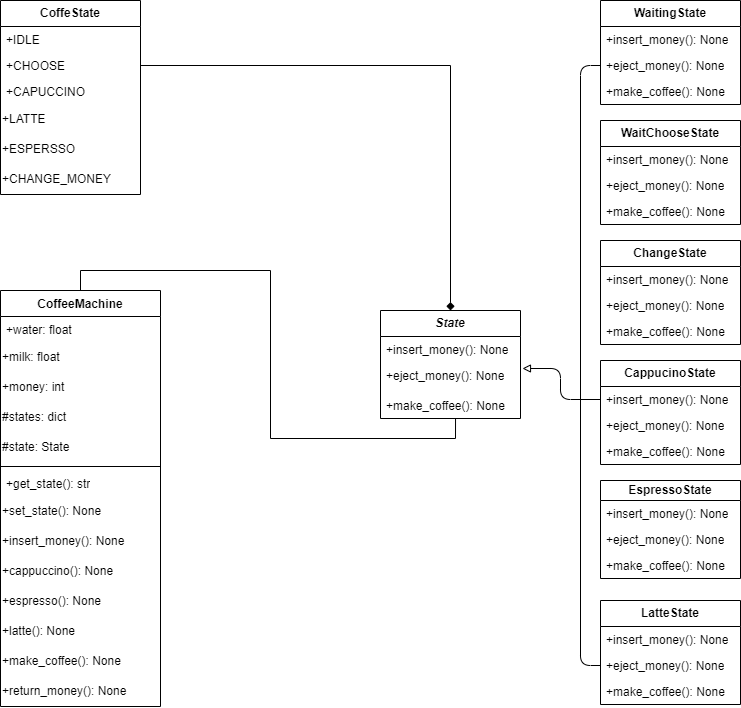

The diagram above was exported from draw.io. Its source (the exported page's mxGraphModel, read from the mxfile embedded in the PNG):
<mxGraphModel dx="1434" dy="818" grid="1" gridSize="10" guides="1" tooltips="1" connect="1" arrows="1" fold="1" page="1" pageScale="1" pageWidth="827" pageHeight="1169" math="0" shadow="0">
  <root>
    <mxCell id="WIyWlLk6GJQsqaUBKTNV-0" />
    <mxCell id="WIyWlLk6GJQsqaUBKTNV-1" parent="WIyWlLk6GJQsqaUBKTNV-0" />
    <mxCell id="d82SdVkYVAzqqNdMeBaU-42" value="&lt;b&gt;CoffeState&lt;/b&gt;" style="swimlane;fontStyle=0;childLayout=stackLayout;horizontal=1;startSize=26;fillColor=none;horizontalStack=0;resizeParent=1;resizeParentMax=0;resizeLast=0;collapsible=1;marginBottom=0;whiteSpace=wrap;html=1;" vertex="1" parent="WIyWlLk6GJQsqaUBKTNV-1">
      <mxGeometry x="40" y="40" width="140" height="194" as="geometry" />
    </mxCell>
    <mxCell id="d82SdVkYVAzqqNdMeBaU-43" value="+IDLE" style="text;strokeColor=none;fillColor=none;align=left;verticalAlign=top;spacingLeft=4;spacingRight=4;overflow=hidden;rotatable=0;points=[[0,0.5],[1,0.5]];portConstraint=eastwest;whiteSpace=wrap;html=1;" vertex="1" parent="d82SdVkYVAzqqNdMeBaU-42">
      <mxGeometry y="26" width="140" height="26" as="geometry" />
    </mxCell>
    <mxCell id="d82SdVkYVAzqqNdMeBaU-44" value="+CHOOSE" style="text;strokeColor=none;fillColor=none;align=left;verticalAlign=top;spacingLeft=4;spacingRight=4;overflow=hidden;rotatable=0;points=[[0,0.5],[1,0.5]];portConstraint=eastwest;whiteSpace=wrap;html=1;" vertex="1" parent="d82SdVkYVAzqqNdMeBaU-42">
      <mxGeometry y="52" width="140" height="26" as="geometry" />
    </mxCell>
    <mxCell id="d82SdVkYVAzqqNdMeBaU-45" value="+CAPUCCINO" style="text;strokeColor=none;fillColor=none;align=left;verticalAlign=top;spacingLeft=4;spacingRight=4;overflow=hidden;rotatable=0;points=[[0,0.5],[1,0.5]];portConstraint=eastwest;whiteSpace=wrap;html=1;" vertex="1" parent="d82SdVkYVAzqqNdMeBaU-42">
      <mxGeometry y="78" width="140" height="26" as="geometry" />
    </mxCell>
    <mxCell id="d82SdVkYVAzqqNdMeBaU-46" value="+LATTE" style="text;html=1;align=left;verticalAlign=middle;resizable=0;points=[];autosize=1;strokeColor=none;fillColor=none;" vertex="1" parent="d82SdVkYVAzqqNdMeBaU-42">
      <mxGeometry y="104" width="140" height="30" as="geometry" />
    </mxCell>
    <mxCell id="d82SdVkYVAzqqNdMeBaU-47" value="+ESPERSSO" style="text;html=1;align=left;verticalAlign=middle;resizable=0;points=[];autosize=1;strokeColor=none;fillColor=none;" vertex="1" parent="d82SdVkYVAzqqNdMeBaU-42">
      <mxGeometry y="134" width="140" height="30" as="geometry" />
    </mxCell>
    <mxCell id="d82SdVkYVAzqqNdMeBaU-48" value="+CHANGE_MONEY" style="text;html=1;align=left;verticalAlign=middle;resizable=0;points=[];autosize=1;strokeColor=none;fillColor=none;" vertex="1" parent="d82SdVkYVAzqqNdMeBaU-42">
      <mxGeometry y="164" width="140" height="30" as="geometry" />
    </mxCell>
    <mxCell id="d82SdVkYVAzqqNdMeBaU-49" value="&lt;b&gt;&lt;i&gt;State&lt;/i&gt;&lt;/b&gt;" style="swimlane;fontStyle=0;childLayout=stackLayout;horizontal=1;startSize=26;fillColor=none;horizontalStack=0;resizeParent=1;resizeParentMax=0;resizeLast=0;collapsible=1;marginBottom=0;whiteSpace=wrap;html=1;" vertex="1" parent="WIyWlLk6GJQsqaUBKTNV-1">
      <mxGeometry x="420" y="350" width="140" height="108" as="geometry" />
    </mxCell>
    <mxCell id="d82SdVkYVAzqqNdMeBaU-50" value="+insert_money(): None" style="text;strokeColor=none;fillColor=none;align=left;verticalAlign=top;spacingLeft=4;spacingRight=4;overflow=hidden;rotatable=0;points=[[0,0.5],[1,0.5]];portConstraint=eastwest;whiteSpace=wrap;html=1;" vertex="1" parent="d82SdVkYVAzqqNdMeBaU-49">
      <mxGeometry y="26" width="140" height="26" as="geometry" />
    </mxCell>
    <mxCell id="d82SdVkYVAzqqNdMeBaU-51" value="+eject_money(): None" style="text;strokeColor=none;fillColor=none;align=left;verticalAlign=top;spacingLeft=4;spacingRight=4;overflow=hidden;rotatable=0;points=[[0,0.5],[1,0.5]];portConstraint=eastwest;whiteSpace=wrap;html=1;" vertex="1" parent="d82SdVkYVAzqqNdMeBaU-49">
      <mxGeometry y="52" width="140" height="30" as="geometry" />
    </mxCell>
    <mxCell id="d82SdVkYVAzqqNdMeBaU-52" value="+make_coffee(): None" style="text;strokeColor=none;fillColor=none;align=left;verticalAlign=top;spacingLeft=4;spacingRight=4;overflow=hidden;rotatable=0;points=[[0,0.5],[1,0.5]];portConstraint=eastwest;whiteSpace=wrap;html=1;" vertex="1" parent="d82SdVkYVAzqqNdMeBaU-49">
      <mxGeometry y="82" width="140" height="26" as="geometry" />
    </mxCell>
    <mxCell id="d82SdVkYVAzqqNdMeBaU-53" value="&lt;b&gt;WaitingState&lt;/b&gt;" style="swimlane;fontStyle=0;childLayout=stackLayout;horizontal=1;startSize=26;fillColor=none;horizontalStack=0;resizeParent=1;resizeParentMax=0;resizeLast=0;collapsible=1;marginBottom=0;whiteSpace=wrap;html=1;" vertex="1" parent="WIyWlLk6GJQsqaUBKTNV-1">
      <mxGeometry x="640" y="40" width="140" height="104" as="geometry" />
    </mxCell>
    <mxCell id="d82SdVkYVAzqqNdMeBaU-54" value="+insert_money(): None" style="text;strokeColor=none;fillColor=none;align=left;verticalAlign=top;spacingLeft=4;spacingRight=4;overflow=hidden;rotatable=0;points=[[0,0.5],[1,0.5]];portConstraint=eastwest;whiteSpace=wrap;html=1;" vertex="1" parent="d82SdVkYVAzqqNdMeBaU-53">
      <mxGeometry y="26" width="140" height="26" as="geometry" />
    </mxCell>
    <mxCell id="d82SdVkYVAzqqNdMeBaU-55" value="+eject_money(): None" style="text;strokeColor=none;fillColor=none;align=left;verticalAlign=top;spacingLeft=4;spacingRight=4;overflow=hidden;rotatable=0;points=[[0,0.5],[1,0.5]];portConstraint=eastwest;whiteSpace=wrap;html=1;" vertex="1" parent="d82SdVkYVAzqqNdMeBaU-53">
      <mxGeometry y="52" width="140" height="26" as="geometry" />
    </mxCell>
    <mxCell id="d82SdVkYVAzqqNdMeBaU-56" value="+make_coffee(): None" style="text;strokeColor=none;fillColor=none;align=left;verticalAlign=top;spacingLeft=4;spacingRight=4;overflow=hidden;rotatable=0;points=[[0,0.5],[1,0.5]];portConstraint=eastwest;whiteSpace=wrap;html=1;" vertex="1" parent="d82SdVkYVAzqqNdMeBaU-53">
      <mxGeometry y="78" width="140" height="26" as="geometry" />
    </mxCell>
    <mxCell id="d82SdVkYVAzqqNdMeBaU-57" value="&lt;b&gt;WaitChooseState&lt;/b&gt;" style="swimlane;fontStyle=0;childLayout=stackLayout;horizontal=1;startSize=26;fillColor=none;horizontalStack=0;resizeParent=1;resizeParentMax=0;resizeLast=0;collapsible=1;marginBottom=0;whiteSpace=wrap;html=1;" vertex="1" parent="WIyWlLk6GJQsqaUBKTNV-1">
      <mxGeometry x="640" y="160" width="140" height="104" as="geometry" />
    </mxCell>
    <mxCell id="d82SdVkYVAzqqNdMeBaU-58" value="+insert_money(): None" style="text;strokeColor=none;fillColor=none;align=left;verticalAlign=top;spacingLeft=4;spacingRight=4;overflow=hidden;rotatable=0;points=[[0,0.5],[1,0.5]];portConstraint=eastwest;whiteSpace=wrap;html=1;" vertex="1" parent="d82SdVkYVAzqqNdMeBaU-57">
      <mxGeometry y="26" width="140" height="26" as="geometry" />
    </mxCell>
    <mxCell id="d82SdVkYVAzqqNdMeBaU-59" value="+eject_money(): None" style="text;strokeColor=none;fillColor=none;align=left;verticalAlign=top;spacingLeft=4;spacingRight=4;overflow=hidden;rotatable=0;points=[[0,0.5],[1,0.5]];portConstraint=eastwest;whiteSpace=wrap;html=1;" vertex="1" parent="d82SdVkYVAzqqNdMeBaU-57">
      <mxGeometry y="52" width="140" height="26" as="geometry" />
    </mxCell>
    <mxCell id="d82SdVkYVAzqqNdMeBaU-60" value="+make_coffee(): None" style="text;strokeColor=none;fillColor=none;align=left;verticalAlign=top;spacingLeft=4;spacingRight=4;overflow=hidden;rotatable=0;points=[[0,0.5],[1,0.5]];portConstraint=eastwest;whiteSpace=wrap;html=1;" vertex="1" parent="d82SdVkYVAzqqNdMeBaU-57">
      <mxGeometry y="78" width="140" height="26" as="geometry" />
    </mxCell>
    <mxCell id="d82SdVkYVAzqqNdMeBaU-61" value="&lt;b&gt;ChangeState&lt;/b&gt;" style="swimlane;fontStyle=0;childLayout=stackLayout;horizontal=1;startSize=26;fillColor=none;horizontalStack=0;resizeParent=1;resizeParentMax=0;resizeLast=0;collapsible=1;marginBottom=0;whiteSpace=wrap;html=1;" vertex="1" parent="WIyWlLk6GJQsqaUBKTNV-1">
      <mxGeometry x="640" y="280" width="140" height="104" as="geometry" />
    </mxCell>
    <mxCell id="d82SdVkYVAzqqNdMeBaU-62" value="+insert_money(): None" style="text;strokeColor=none;fillColor=none;align=left;verticalAlign=top;spacingLeft=4;spacingRight=4;overflow=hidden;rotatable=0;points=[[0,0.5],[1,0.5]];portConstraint=eastwest;whiteSpace=wrap;html=1;" vertex="1" parent="d82SdVkYVAzqqNdMeBaU-61">
      <mxGeometry y="26" width="140" height="26" as="geometry" />
    </mxCell>
    <mxCell id="d82SdVkYVAzqqNdMeBaU-63" value="+eject_money(): None" style="text;strokeColor=none;fillColor=none;align=left;verticalAlign=top;spacingLeft=4;spacingRight=4;overflow=hidden;rotatable=0;points=[[0,0.5],[1,0.5]];portConstraint=eastwest;whiteSpace=wrap;html=1;" vertex="1" parent="d82SdVkYVAzqqNdMeBaU-61">
      <mxGeometry y="52" width="140" height="26" as="geometry" />
    </mxCell>
    <mxCell id="d82SdVkYVAzqqNdMeBaU-64" value="+make_coffee(): None" style="text;strokeColor=none;fillColor=none;align=left;verticalAlign=top;spacingLeft=4;spacingRight=4;overflow=hidden;rotatable=0;points=[[0,0.5],[1,0.5]];portConstraint=eastwest;whiteSpace=wrap;html=1;" vertex="1" parent="d82SdVkYVAzqqNdMeBaU-61">
      <mxGeometry y="78" width="140" height="26" as="geometry" />
    </mxCell>
    <mxCell id="d82SdVkYVAzqqNdMeBaU-66" value="&lt;b&gt;CappucinoState&lt;/b&gt;" style="swimlane;fontStyle=0;childLayout=stackLayout;horizontal=1;startSize=26;fillColor=none;horizontalStack=0;resizeParent=1;resizeParentMax=0;resizeLast=0;collapsible=1;marginBottom=0;whiteSpace=wrap;html=1;" vertex="1" parent="WIyWlLk6GJQsqaUBKTNV-1">
      <mxGeometry x="640" y="400" width="140" height="104" as="geometry" />
    </mxCell>
    <mxCell id="d82SdVkYVAzqqNdMeBaU-67" value="+insert_money(): None" style="text;strokeColor=none;fillColor=none;align=left;verticalAlign=top;spacingLeft=4;spacingRight=4;overflow=hidden;rotatable=0;points=[[0,0.5],[1,0.5]];portConstraint=eastwest;whiteSpace=wrap;html=1;" vertex="1" parent="d82SdVkYVAzqqNdMeBaU-66">
      <mxGeometry y="26" width="140" height="26" as="geometry" />
    </mxCell>
    <mxCell id="d82SdVkYVAzqqNdMeBaU-68" value="+eject_money(): None" style="text;strokeColor=none;fillColor=none;align=left;verticalAlign=top;spacingLeft=4;spacingRight=4;overflow=hidden;rotatable=0;points=[[0,0.5],[1,0.5]];portConstraint=eastwest;whiteSpace=wrap;html=1;" vertex="1" parent="d82SdVkYVAzqqNdMeBaU-66">
      <mxGeometry y="52" width="140" height="26" as="geometry" />
    </mxCell>
    <mxCell id="d82SdVkYVAzqqNdMeBaU-69" value="+make_coffee(): None" style="text;strokeColor=none;fillColor=none;align=left;verticalAlign=top;spacingLeft=4;spacingRight=4;overflow=hidden;rotatable=0;points=[[0,0.5],[1,0.5]];portConstraint=eastwest;whiteSpace=wrap;html=1;" vertex="1" parent="d82SdVkYVAzqqNdMeBaU-66">
      <mxGeometry y="78" width="140" height="26" as="geometry" />
    </mxCell>
    <mxCell id="d82SdVkYVAzqqNdMeBaU-70" value="&lt;b&gt;LatteState&lt;/b&gt;" style="swimlane;fontStyle=0;childLayout=stackLayout;horizontal=1;startSize=26;fillColor=none;horizontalStack=0;resizeParent=1;resizeParentMax=0;resizeLast=0;collapsible=1;marginBottom=0;whiteSpace=wrap;html=1;" vertex="1" parent="WIyWlLk6GJQsqaUBKTNV-1">
      <mxGeometry x="640" y="640" width="140" height="104" as="geometry" />
    </mxCell>
    <mxCell id="d82SdVkYVAzqqNdMeBaU-71" value="+insert_money(): None" style="text;strokeColor=none;fillColor=none;align=left;verticalAlign=top;spacingLeft=4;spacingRight=4;overflow=hidden;rotatable=0;points=[[0,0.5],[1,0.5]];portConstraint=eastwest;whiteSpace=wrap;html=1;" vertex="1" parent="d82SdVkYVAzqqNdMeBaU-70">
      <mxGeometry y="26" width="140" height="26" as="geometry" />
    </mxCell>
    <mxCell id="d82SdVkYVAzqqNdMeBaU-72" value="+eject_money(): None" style="text;strokeColor=none;fillColor=none;align=left;verticalAlign=top;spacingLeft=4;spacingRight=4;overflow=hidden;rotatable=0;points=[[0,0.5],[1,0.5]];portConstraint=eastwest;whiteSpace=wrap;html=1;" vertex="1" parent="d82SdVkYVAzqqNdMeBaU-70">
      <mxGeometry y="52" width="140" height="26" as="geometry" />
    </mxCell>
    <mxCell id="d82SdVkYVAzqqNdMeBaU-73" value="+make_coffee(): None" style="text;strokeColor=none;fillColor=none;align=left;verticalAlign=top;spacingLeft=4;spacingRight=4;overflow=hidden;rotatable=0;points=[[0,0.5],[1,0.5]];portConstraint=eastwest;whiteSpace=wrap;html=1;" vertex="1" parent="d82SdVkYVAzqqNdMeBaU-70">
      <mxGeometry y="78" width="140" height="26" as="geometry" />
    </mxCell>
    <mxCell id="d82SdVkYVAzqqNdMeBaU-74" value="&lt;b&gt;EspressoState&lt;/b&gt;" style="swimlane;fontStyle=0;childLayout=stackLayout;horizontal=1;startSize=20;fillColor=none;horizontalStack=0;resizeParent=1;resizeParentMax=0;resizeLast=0;collapsible=1;marginBottom=0;whiteSpace=wrap;html=1;" vertex="1" parent="WIyWlLk6GJQsqaUBKTNV-1">
      <mxGeometry x="640" y="520" width="140" height="98" as="geometry" />
    </mxCell>
    <mxCell id="d82SdVkYVAzqqNdMeBaU-75" value="+insert_money(): None" style="text;strokeColor=none;fillColor=none;align=left;verticalAlign=top;spacingLeft=4;spacingRight=4;overflow=hidden;rotatable=0;points=[[0,0.5],[1,0.5]];portConstraint=eastwest;whiteSpace=wrap;html=1;" vertex="1" parent="d82SdVkYVAzqqNdMeBaU-74">
      <mxGeometry y="20" width="140" height="26" as="geometry" />
    </mxCell>
    <mxCell id="d82SdVkYVAzqqNdMeBaU-76" value="+eject_money(): None" style="text;strokeColor=none;fillColor=none;align=left;verticalAlign=top;spacingLeft=4;spacingRight=4;overflow=hidden;rotatable=0;points=[[0,0.5],[1,0.5]];portConstraint=eastwest;whiteSpace=wrap;html=1;" vertex="1" parent="d82SdVkYVAzqqNdMeBaU-74">
      <mxGeometry y="46" width="140" height="26" as="geometry" />
    </mxCell>
    <mxCell id="d82SdVkYVAzqqNdMeBaU-77" value="+make_coffee(): None" style="text;strokeColor=none;fillColor=none;align=left;verticalAlign=top;spacingLeft=4;spacingRight=4;overflow=hidden;rotatable=0;points=[[0,0.5],[1,0.5]];portConstraint=eastwest;whiteSpace=wrap;html=1;" vertex="1" parent="d82SdVkYVAzqqNdMeBaU-74">
      <mxGeometry y="72" width="140" height="26" as="geometry" />
    </mxCell>
    <mxCell id="d82SdVkYVAzqqNdMeBaU-78" value="CoffeeMachine" style="swimlane;fontStyle=1;align=center;verticalAlign=top;childLayout=stackLayout;horizontal=1;startSize=26;horizontalStack=0;resizeParent=1;resizeParentMax=0;resizeLast=0;collapsible=1;marginBottom=0;whiteSpace=wrap;html=1;" vertex="1" parent="WIyWlLk6GJQsqaUBKTNV-1">
      <mxGeometry x="40" y="330" width="160" height="416" as="geometry" />
    </mxCell>
    <mxCell id="d82SdVkYVAzqqNdMeBaU-79" value="+water: float" style="text;strokeColor=none;fillColor=none;align=left;verticalAlign=top;spacingLeft=4;spacingRight=4;overflow=hidden;rotatable=0;points=[[0,0.5],[1,0.5]];portConstraint=eastwest;whiteSpace=wrap;html=1;" vertex="1" parent="d82SdVkYVAzqqNdMeBaU-78">
      <mxGeometry y="26" width="160" height="26" as="geometry" />
    </mxCell>
    <mxCell id="d82SdVkYVAzqqNdMeBaU-82" value="+milk: float" style="text;html=1;align=left;verticalAlign=middle;resizable=0;points=[];autosize=1;strokeColor=none;fillColor=none;" vertex="1" parent="d82SdVkYVAzqqNdMeBaU-78">
      <mxGeometry y="52" width="160" height="30" as="geometry" />
    </mxCell>
    <mxCell id="d82SdVkYVAzqqNdMeBaU-83" value="+money: int" style="text;html=1;align=left;verticalAlign=middle;resizable=0;points=[];autosize=1;strokeColor=none;fillColor=none;" vertex="1" parent="d82SdVkYVAzqqNdMeBaU-78">
      <mxGeometry y="82" width="160" height="30" as="geometry" />
    </mxCell>
    <mxCell id="d82SdVkYVAzqqNdMeBaU-84" value="#states: dict" style="text;html=1;align=left;verticalAlign=middle;resizable=0;points=[];autosize=1;strokeColor=none;fillColor=none;" vertex="1" parent="d82SdVkYVAzqqNdMeBaU-78">
      <mxGeometry y="112" width="160" height="30" as="geometry" />
    </mxCell>
    <mxCell id="d82SdVkYVAzqqNdMeBaU-85" value="#state: State" style="text;html=1;align=left;verticalAlign=middle;resizable=0;points=[];autosize=1;strokeColor=none;fillColor=none;" vertex="1" parent="d82SdVkYVAzqqNdMeBaU-78">
      <mxGeometry y="142" width="160" height="30" as="geometry" />
    </mxCell>
    <mxCell id="d82SdVkYVAzqqNdMeBaU-80" value="" style="line;strokeWidth=1;fillColor=none;align=left;verticalAlign=middle;spacingTop=-1;spacingLeft=3;spacingRight=3;rotatable=0;labelPosition=right;points=[];portConstraint=eastwest;strokeColor=inherit;" vertex="1" parent="d82SdVkYVAzqqNdMeBaU-78">
      <mxGeometry y="172" width="160" height="8" as="geometry" />
    </mxCell>
    <mxCell id="d82SdVkYVAzqqNdMeBaU-81" value="+get_state(): str" style="text;strokeColor=none;fillColor=none;align=left;verticalAlign=top;spacingLeft=4;spacingRight=4;overflow=hidden;rotatable=0;points=[[0,0.5],[1,0.5]];portConstraint=eastwest;whiteSpace=wrap;html=1;" vertex="1" parent="d82SdVkYVAzqqNdMeBaU-78">
      <mxGeometry y="180" width="160" height="26" as="geometry" />
    </mxCell>
    <mxCell id="d82SdVkYVAzqqNdMeBaU-86" value="&lt;div style=&quot;&quot;&gt;&lt;span style=&quot;background-color: initial;&quot;&gt;+set_state(): None&lt;/span&gt;&lt;/div&gt;" style="text;html=1;align=left;verticalAlign=middle;resizable=0;points=[];autosize=1;strokeColor=none;fillColor=none;" vertex="1" parent="d82SdVkYVAzqqNdMeBaU-78">
      <mxGeometry y="206" width="160" height="30" as="geometry" />
    </mxCell>
    <mxCell id="d82SdVkYVAzqqNdMeBaU-87" value="+insert_money(): None" style="text;html=1;align=left;verticalAlign=middle;resizable=0;points=[];autosize=1;strokeColor=none;fillColor=none;" vertex="1" parent="d82SdVkYVAzqqNdMeBaU-78">
      <mxGeometry y="236" width="160" height="30" as="geometry" />
    </mxCell>
    <mxCell id="d82SdVkYVAzqqNdMeBaU-88" value="+cappuccino(): None" style="text;html=1;align=left;verticalAlign=middle;resizable=0;points=[];autosize=1;strokeColor=none;fillColor=none;" vertex="1" parent="d82SdVkYVAzqqNdMeBaU-78">
      <mxGeometry y="266" width="160" height="30" as="geometry" />
    </mxCell>
    <mxCell id="d82SdVkYVAzqqNdMeBaU-89" value="+espresso(): None" style="text;html=1;align=left;verticalAlign=middle;resizable=0;points=[];autosize=1;strokeColor=none;fillColor=none;" vertex="1" parent="d82SdVkYVAzqqNdMeBaU-78">
      <mxGeometry y="296" width="160" height="30" as="geometry" />
    </mxCell>
    <mxCell id="d82SdVkYVAzqqNdMeBaU-90" value="+latte(): None" style="text;html=1;align=left;verticalAlign=middle;resizable=0;points=[];autosize=1;strokeColor=none;fillColor=none;" vertex="1" parent="d82SdVkYVAzqqNdMeBaU-78">
      <mxGeometry y="326" width="160" height="30" as="geometry" />
    </mxCell>
    <mxCell id="d82SdVkYVAzqqNdMeBaU-91" value="+make_coffee(): None" style="text;html=1;align=left;verticalAlign=middle;resizable=0;points=[];autosize=1;strokeColor=none;fillColor=none;" vertex="1" parent="d82SdVkYVAzqqNdMeBaU-78">
      <mxGeometry y="356" width="160" height="30" as="geometry" />
    </mxCell>
    <mxCell id="d82SdVkYVAzqqNdMeBaU-92" value="+return_money(): None" style="text;html=1;align=left;verticalAlign=middle;resizable=0;points=[];autosize=1;strokeColor=none;fillColor=none;" vertex="1" parent="d82SdVkYVAzqqNdMeBaU-78">
      <mxGeometry y="386" width="160" height="30" as="geometry" />
    </mxCell>
    <mxCell id="d82SdVkYVAzqqNdMeBaU-93" style="edgeStyle=orthogonalEdgeStyle;rounded=1;orthogonalLoop=1;jettySize=auto;html=1;exitX=0;exitY=0.5;exitDx=0;exitDy=0;entryX=0;entryY=0.5;entryDx=0;entryDy=0;endArrow=none;endFill=0;" edge="1" parent="WIyWlLk6GJQsqaUBKTNV-1" source="d82SdVkYVAzqqNdMeBaU-55" target="d82SdVkYVAzqqNdMeBaU-72">
      <mxGeometry relative="1" as="geometry" />
    </mxCell>
    <mxCell id="d82SdVkYVAzqqNdMeBaU-94" style="edgeStyle=orthogonalEdgeStyle;rounded=1;orthogonalLoop=1;jettySize=auto;html=1;exitX=0;exitY=0.5;exitDx=0;exitDy=0;entryX=1.014;entryY=0.2;entryDx=0;entryDy=0;entryPerimeter=0;endArrow=block;endFill=0;" edge="1" parent="WIyWlLk6GJQsqaUBKTNV-1" source="d82SdVkYVAzqqNdMeBaU-67" target="d82SdVkYVAzqqNdMeBaU-51">
      <mxGeometry relative="1" as="geometry" />
    </mxCell>
    <mxCell id="d82SdVkYVAzqqNdMeBaU-95" style="edgeStyle=orthogonalEdgeStyle;rounded=0;orthogonalLoop=1;jettySize=auto;html=1;exitX=1;exitY=0.5;exitDx=0;exitDy=0;entryX=0.5;entryY=0;entryDx=0;entryDy=0;endArrow=diamond;endFill=1;" edge="1" parent="WIyWlLk6GJQsqaUBKTNV-1" source="d82SdVkYVAzqqNdMeBaU-44" target="d82SdVkYVAzqqNdMeBaU-49">
      <mxGeometry relative="1" as="geometry" />
    </mxCell>
    <mxCell id="d82SdVkYVAzqqNdMeBaU-96" style="edgeStyle=orthogonalEdgeStyle;rounded=0;orthogonalLoop=1;jettySize=auto;html=1;exitX=0.5;exitY=0;exitDx=0;exitDy=0;entryX=0.536;entryY=1;entryDx=0;entryDy=0;entryPerimeter=0;endArrow=none;endFill=0;" edge="1" parent="WIyWlLk6GJQsqaUBKTNV-1" source="d82SdVkYVAzqqNdMeBaU-78" target="d82SdVkYVAzqqNdMeBaU-52">
      <mxGeometry relative="1" as="geometry" />
    </mxCell>
  </root>
</mxGraphModel>